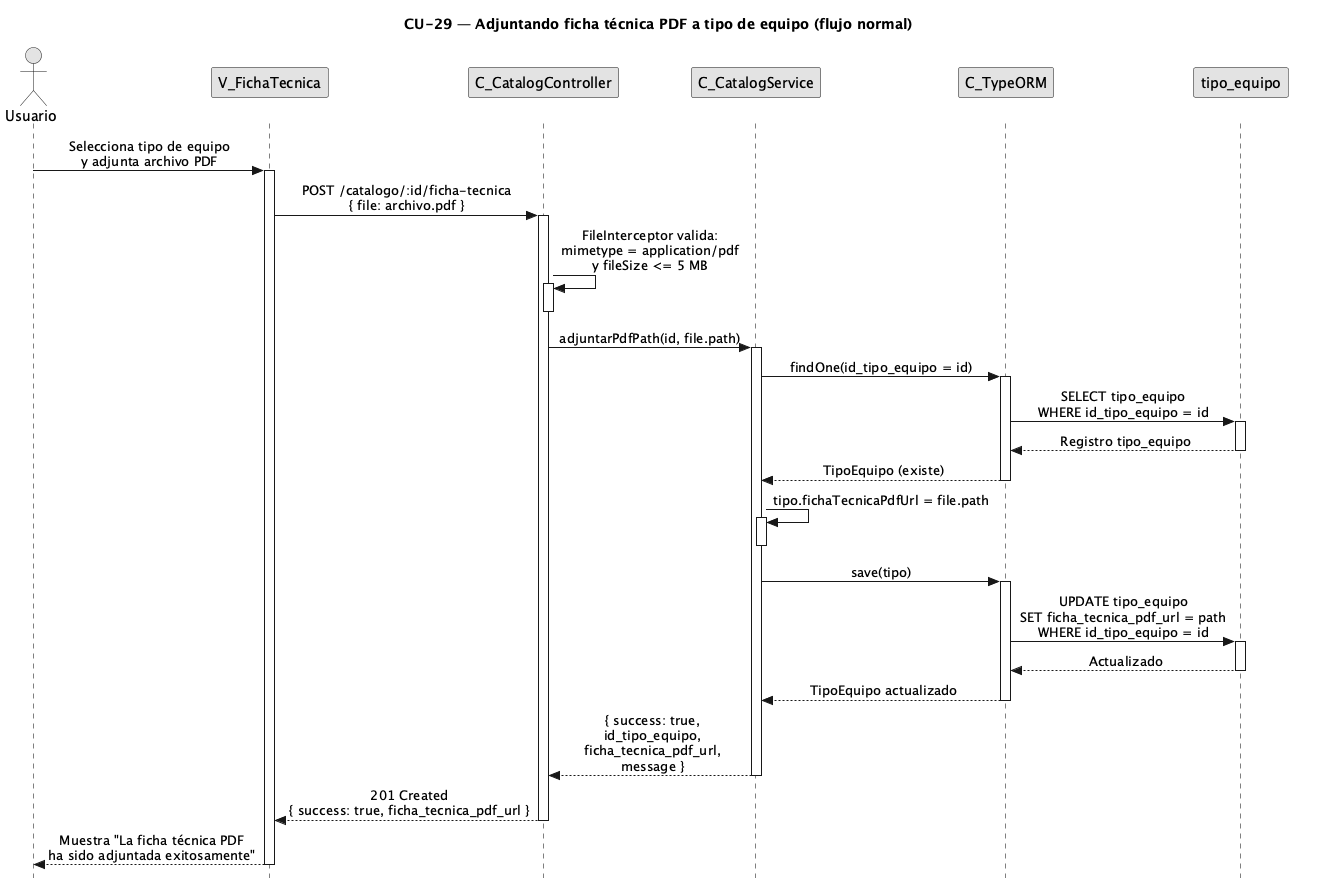

The diagram above was rendered by PlantUML. Its source (embedded in the PNG):
@startuml CU29-normal
title CU-29 — Adjuntando ficha técnica PDF a tipo de equipo (flujo normal)

skinparam style strictuml
skinparam monochrome true
skinparam shadowing false
skinparam sequenceMessageAlign center
<style>
sequenceDiagram {
  participant {
    margin 25
  }
  actor {
    margin 20
  }
}
</style>
skinparam sequence {
  MessageAlign center
  LifeLineBorderColor black
}
hide footbox

actor "Usuario" as user
participant "V_FichaTecnica" as view
participant "C_CatalogController" as ctrl
participant "C_CatalogService" as svc
participant "C_TypeORM" as orm
participant "tipo_equipo" as tent

user -> view : Selecciona tipo de equipo\ny adjunta archivo PDF
activate view

view -> ctrl : POST /catalogo/:id/ficha-tecnica\n{ file: archivo.pdf }
activate ctrl

ctrl -> ctrl : FileInterceptor valida:\nmimetype = application/pdf\ny fileSize <= 5 MB
activate ctrl
deactivate ctrl

ctrl -> svc : adjuntarPdfPath(id, file.path)
activate svc

svc -> orm : findOne(id_tipo_equipo = id)
activate orm

orm -> tent : SELECT tipo_equipo\nWHERE id_tipo_equipo = id
activate tent
tent --> orm : Registro tipo_equipo
deactivate tent

orm --> svc : TipoEquipo (existe)
deactivate orm

svc -> svc : tipo.fichaTecnicaPdfUrl = file.path
activate svc
deactivate svc

svc -> orm : save(tipo)
activate orm

orm -> tent : UPDATE tipo_equipo\nSET ficha_tecnica_pdf_url = path\nWHERE id_tipo_equipo = id
activate tent
tent --> orm : Actualizado
deactivate tent

orm --> svc : TipoEquipo actualizado
deactivate orm

svc --> ctrl : { success: true,\nid_tipo_equipo,\nficha_tecnica_pdf_url,\nmessage }
deactivate svc

ctrl --> view : 201 Created\n{ success: true, ficha_tecnica_pdf_url }
deactivate ctrl

view --> user : Muestra "La ficha técnica PDF\nha sido adjuntada exitosamente"
deactivate view

@enduml